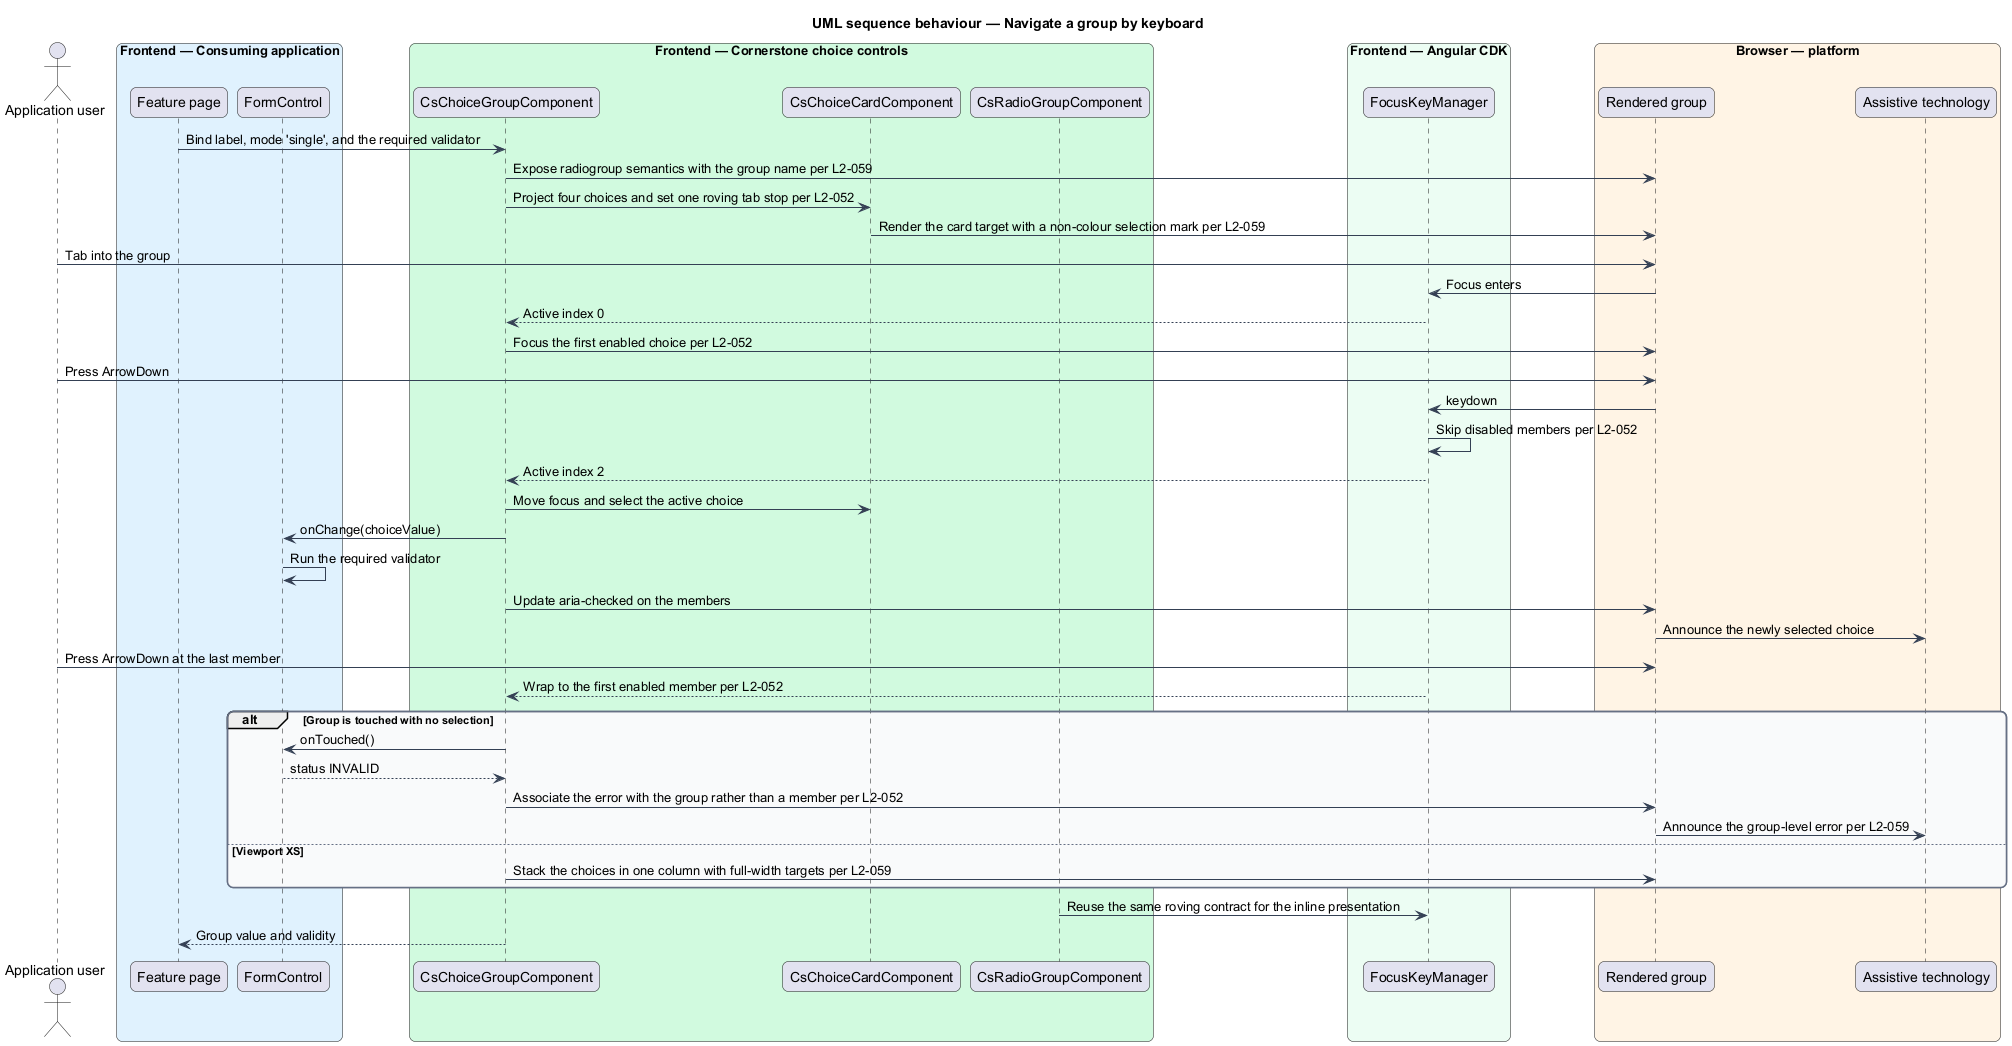

The diagram above was rendered by PlantUML. Its source (embedded in the PNG):
@startuml
title UML sequence behaviour — Navigate a group by keyboard
skinparam backgroundColor #FFFFFF
skinparam shadowing false
skinparam roundcorner 12
skinparam defaultFontName Arial
skinparam ArrowColor #344054
skinparam rectangle {
  BorderColor #344054
  FontColor #101828
}
skinparam package {
  BorderColor #667085
  FontColor #101828
  BackgroundColor #F9FAFB
}
actor "Application user" as user
box "Frontend — Consuming application" #E0F2FE
  participant "Feature page" as page
  participant "FormControl" as control
end box
box "Frontend — Cornerstone choice controls" #D1FADF
  participant "CsChoiceGroupComponent" as group
  participant "CsChoiceCardComponent" as card
  participant "CsRadioGroupComponent" as radiogroup
end box
box "Frontend — Angular CDK" #ECFDF3
  participant "FocusKeyManager" as keymgr
end box
box "Browser — platform" #FFF4E5
  participant "Rendered group" as dom
  participant "Assistive technology" as at
end box

page -> group : Bind label, mode 'single', and the required validator
group -> dom : Expose radiogroup semantics with the group name per L2-059
group -> card : Project four choices and set one roving tab stop per L2-052
card -> dom : Render the card target with a non-colour selection mark per L2-059

user -> dom : Tab into the group
dom -> keymgr : Focus enters
keymgr --> group : Active index 0
group -> dom : Focus the first enabled choice per L2-052

user -> dom : Press ArrowDown
dom -> keymgr : keydown
keymgr -> keymgr : Skip disabled members per L2-052
keymgr --> group : Active index 2
group -> card : Move focus and select the active choice
group -> control : onChange(choiceValue)
control -> control : Run the required validator
group -> dom : Update aria-checked on the members
dom -> at : Announce the newly selected choice

user -> dom : Press ArrowDown at the last member
keymgr --> group : Wrap to the first enabled member per L2-052

alt Group is touched with no selection
  group -> control : onTouched()
  control --> group : status INVALID
  group -> dom : Associate the error with the group rather than a member per L2-052
  dom -> at : Announce the group-level error per L2-059
else Viewport XS
  group -> dom : Stack the choices in one column with full-width targets per L2-059
end

radiogroup -> keymgr : Reuse the same roving contract for the inline presentation
group --> page : Group value and validity
@enduml